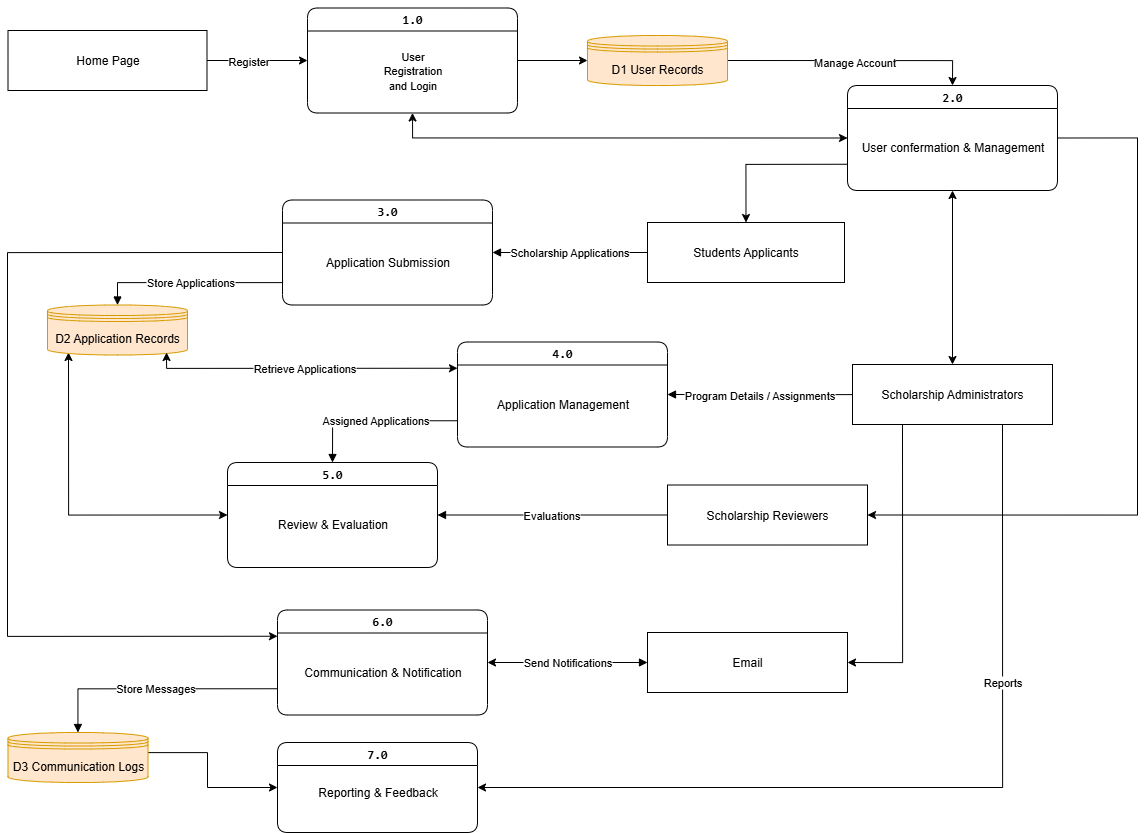

The diagram above was exported from draw.io. Its source (the exported page's mxGraphModel, read from the mxfile embedded in the PNG):
<mxGraphModel dx="2198" dy="873" grid="1" gridSize="10" guides="1" tooltips="1" connect="1" arrows="1" fold="1" page="1" pageScale="1" pageWidth="1400" pageHeight="850" background="#ffffff" math="0" shadow="0" adaptiveColors="none">
  <root>
    <mxCell id="0" />
    <mxCell id="1" parent="0" />
    <mxCell id="FBgp4W8deoS_5ttDCriT-57" style="edgeStyle=orthogonalEdgeStyle;orthogonalLoop=1;jettySize=auto;html=1;entryX=0;entryY=0.25;entryDx=0;entryDy=0;exitX=0;exitY=0.5;exitDx=0;exitDy=0;rounded=0;curved=0;" parent="1" source="FBgp4W8deoS_5ttDCriT-61" target="FBgp4W8deoS_5ttDCriT-68" edge="1">
      <mxGeometry relative="1" as="geometry">
        <mxPoint x="1080" y="540" as="sourcePoint" />
        <mxPoint x="1105" y="905" as="targetPoint" />
        <Array as="points">
          <mxPoint x="840" y="540" />
          <mxPoint x="840" y="924" />
        </Array>
      </mxGeometry>
    </mxCell>
    <mxCell id="FBgp4W8deoS_5ttDCriT-7" value="Students Applicants" style="shape=rectangle;whiteSpace=wrap;html=1;fontSize=12;rounded=0;" parent="1" vertex="1">
      <mxGeometry x="1480" y="510" width="197" height="60" as="geometry" />
    </mxCell>
    <mxCell id="FBgp4W8deoS_5ttDCriT-8" style="edgeStyle=orthogonalEdgeStyle;rounded=0;orthogonalLoop=1;jettySize=auto;html=1;exitX=0.25;exitY=1;exitDx=0;exitDy=0;entryX=1;entryY=0.5;entryDx=0;entryDy=0;" parent="1" source="FBgp4W8deoS_5ttDCriT-12" target="FBgp4W8deoS_5ttDCriT-20" edge="1">
      <mxGeometry relative="1" as="geometry">
        <Array as="points">
          <mxPoint x="1735" y="950" />
        </Array>
      </mxGeometry>
    </mxCell>
    <mxCell id="FBgp4W8deoS_5ttDCriT-9" style="edgeStyle=orthogonalEdgeStyle;rounded=0;orthogonalLoop=1;jettySize=auto;html=1;entryX=1;entryY=0.5;entryDx=0;entryDy=0;exitX=0.75;exitY=1;exitDx=0;exitDy=0;" parent="1" source="FBgp4W8deoS_5ttDCriT-12" target="FBgp4W8deoS_5ttDCriT-71" edge="1">
      <mxGeometry relative="1" as="geometry">
        <Array as="points">
          <mxPoint x="1835" y="1075" />
        </Array>
        <mxPoint x="1320" y="1070" as="targetPoint" />
      </mxGeometry>
    </mxCell>
    <mxCell id="FBgp4W8deoS_5ttDCriT-10" value="Reports" style="edgeLabel;html=1;align=center;verticalAlign=middle;resizable=0;points=[];rounded=0;" parent="FBgp4W8deoS_5ttDCriT-9" vertex="1" connectable="0">
      <mxGeometry x="-0.4259" y="-1" relative="1" as="geometry">
        <mxPoint y="1" as="offset" />
      </mxGeometry>
    </mxCell>
    <mxCell id="FBgp4W8deoS_5ttDCriT-11" style="edgeStyle=orthogonalEdgeStyle;rounded=0;orthogonalLoop=1;jettySize=auto;html=1;entryX=0.5;entryY=1;entryDx=0;entryDy=0;exitX=0.5;exitY=0;exitDx=0;exitDy=0;startArrow=classic;startFill=1;" parent="1" source="FBgp4W8deoS_5ttDCriT-12" target="FBgp4W8deoS_5ttDCriT-59" edge="1">
      <mxGeometry relative="1" as="geometry">
        <Array as="points" />
        <mxPoint x="1780" y="500" as="targetPoint" />
      </mxGeometry>
    </mxCell>
    <mxCell id="FBgp4W8deoS_5ttDCriT-12" value="Scholarship Administrators" style="shape=rectangle;whiteSpace=wrap;html=1;fontSize=12;rounded=0;" parent="1" vertex="1">
      <mxGeometry x="1685" y="652" width="200" height="60" as="geometry" />
    </mxCell>
    <mxCell id="FBgp4W8deoS_5ttDCriT-13" value="Scholarship Reviewers" style="shape=rectangle;whiteSpace=wrap;html=1;fontSize=12;rounded=0;" parent="1" vertex="1">
      <mxGeometry x="1500" y="772.5" width="200" height="60" as="geometry" />
    </mxCell>
    <mxCell id="FBgp4W8deoS_5ttDCriT-20" value="Email" style="shape=rectangle;whiteSpace=wrap;html=1;fontSize=12;rounded=0;" parent="1" vertex="1">
      <mxGeometry x="1480" y="920" width="200" height="60" as="geometry" />
    </mxCell>
    <mxCell id="FBgp4W8deoS_5ttDCriT-58" style="orthogonalLoop=1;jettySize=auto;html=1;entryX=0;entryY=0.5;entryDx=0;entryDy=0;rounded=0;startArrow=classic;startFill=1;exitX=0.15;exitY=0.95;exitDx=0;exitDy=0;exitPerimeter=0;edgeStyle=orthogonalEdgeStyle;" parent="1" source="FBgp4W8deoS_5ttDCriT-21" target="FBgp4W8deoS_5ttDCriT-65" edge="1">
      <mxGeometry relative="1" as="geometry">
        <mxPoint x="1115.0000000000005" y="802" as="targetPoint" />
        <Array as="points">
          <mxPoint x="901" y="803" />
        </Array>
      </mxGeometry>
    </mxCell>
    <mxCell id="FBgp4W8deoS_5ttDCriT-21" value="D2 Application Records" style="shape=datastore;whiteSpace=wrap;html=1;fontSize=12;fillColor=#ffe6cc;strokeColor=#d79b00;rounded=0;" parent="1" vertex="1">
      <mxGeometry x="880" y="592.5" width="140" height="50" as="geometry" />
    </mxCell>
    <mxCell id="FBgp4W8deoS_5ttDCriT-70" style="edgeStyle=orthogonalEdgeStyle;orthogonalLoop=1;jettySize=auto;html=1;entryX=0;entryY=0.5;entryDx=0;entryDy=0;rounded=0;curved=0;" parent="1" source="FBgp4W8deoS_5ttDCriT-24" target="FBgp4W8deoS_5ttDCriT-71" edge="1">
      <mxGeometry relative="1" as="geometry">
        <mxPoint x="1100" y="1070" as="targetPoint" />
        <Array as="points">
          <mxPoint x="1040" y="1040" />
          <mxPoint x="1040" y="1075" />
        </Array>
      </mxGeometry>
    </mxCell>
    <mxCell id="FBgp4W8deoS_5ttDCriT-24" value="D3 Communication Logs" style="shape=datastore;whiteSpace=wrap;html=1;fontSize=12;fillColor=#ffe6cc;strokeColor=#d79b00;rounded=0;" parent="1" vertex="1">
      <mxGeometry x="840.5" y="1020" width="140" height="50" as="geometry" />
    </mxCell>
    <mxCell id="FBgp4W8deoS_5ttDCriT-25" value="Scholarship Applications" style="endArrow=block;html=1;rounded=0;fontSize=11;entryX=1;entryY=0.5;entryDx=0;entryDy=0;" parent="1" source="FBgp4W8deoS_5ttDCriT-7" target="FBgp4W8deoS_5ttDCriT-61" edge="1">
      <mxGeometry relative="1" as="geometry">
        <mxPoint x="1380" y="560" as="targetPoint" />
      </mxGeometry>
    </mxCell>
    <mxCell id="FBgp4W8deoS_5ttDCriT-26" value="Store Applications" style="endArrow=block;html=1;rounded=0;fontSize=11;edgeStyle=orthogonalEdgeStyle;entryX=0.5;entryY=0;entryDx=0;entryDy=0;exitX=0;exitY=0.75;exitDx=0;exitDy=0;" parent="1" source="FBgp4W8deoS_5ttDCriT-61" target="FBgp4W8deoS_5ttDCriT-21" edge="1">
      <mxGeometry relative="1" as="geometry">
        <mxPoint x="1090" y="500" as="sourcePoint" />
        <mxPoint x="937" y="660" as="targetPoint" />
        <Array as="points">
          <mxPoint x="1115" y="570" />
          <mxPoint x="950" y="570" />
        </Array>
      </mxGeometry>
    </mxCell>
    <mxCell id="FBgp4W8deoS_5ttDCriT-27" value="Retrieve Applications" style="endArrow=classic;html=1;rounded=0;fontSize=11;entryX=0.85;entryY=0.95;entryDx=0;entryDy=0;exitX=0;exitY=0.25;exitDx=0;exitDy=0;endFill=1;startArrow=classic;startFill=1;entryPerimeter=0;edgeStyle=orthogonalEdgeStyle;" parent="1" source="FBgp4W8deoS_5ttDCriT-63" target="FBgp4W8deoS_5ttDCriT-21" edge="1">
      <mxGeometry relative="1" as="geometry">
        <Array as="points">
          <mxPoint x="999" y="656" />
        </Array>
        <mxPoint x="1280" y="682" as="sourcePoint" />
      </mxGeometry>
    </mxCell>
    <mxCell id="FBgp4W8deoS_5ttDCriT-28" value="Program Details / Assignments" style="endArrow=block;html=1;rounded=0;fontSize=11;edgeStyle=orthogonalEdgeStyle;" parent="1" source="FBgp4W8deoS_5ttDCriT-12" edge="1">
      <mxGeometry relative="1" as="geometry">
        <mxPoint x="1500" y="682" as="targetPoint" />
      </mxGeometry>
    </mxCell>
    <mxCell id="FBgp4W8deoS_5ttDCriT-29" value="Assigned Applications" style="endArrow=block;html=1;rounded=0;fontSize=11;edgeStyle=orthogonalEdgeStyle;exitX=0;exitY=0.75;exitDx=0;exitDy=0;entryX=0.5;entryY=0;entryDx=0;entryDy=0;" parent="1" source="FBgp4W8deoS_5ttDCriT-63" target="FBgp4W8deoS_5ttDCriT-65" edge="1">
      <mxGeometry relative="1" as="geometry">
        <mxPoint x="1260" y="740" as="sourcePoint" />
        <mxPoint x="1169.9999999999995" y="772" as="targetPoint" />
        <Array as="points">
          <mxPoint x="1165" y="708" />
        </Array>
      </mxGeometry>
    </mxCell>
    <mxCell id="FBgp4W8deoS_5ttDCriT-30" value="Evaluations" style="endArrow=block;html=1;rounded=0;fontSize=11;entryX=1;entryY=0.5;entryDx=0;entryDy=0;edgeStyle=orthogonalEdgeStyle;" parent="1" source="FBgp4W8deoS_5ttDCriT-13" target="FBgp4W8deoS_5ttDCriT-65" edge="1">
      <mxGeometry relative="1" as="geometry">
        <mxPoint x="1335.0000000000005" y="802" as="targetPoint" />
      </mxGeometry>
    </mxCell>
    <mxCell id="FBgp4W8deoS_5ttDCriT-37" value="Store Messages" style="endArrow=block;html=1;rounded=0;fontSize=11;edgeStyle=orthogonalEdgeStyle;exitX=0;exitY=0.75;exitDx=0;exitDy=0;" parent="1" source="FBgp4W8deoS_5ttDCriT-68" target="FBgp4W8deoS_5ttDCriT-24" edge="1">
      <mxGeometry relative="1" as="geometry">
        <mxPoint x="1105" y="935" as="sourcePoint" />
      </mxGeometry>
    </mxCell>
    <mxCell id="FBgp4W8deoS_5ttDCriT-38" value="Send Notifications" style="endArrow=block;html=1;rounded=0;fontSize=11;exitX=1;exitY=0.5;exitDx=0;exitDy=0;startArrow=classic;startFill=1;" parent="1" source="FBgp4W8deoS_5ttDCriT-68" target="FBgp4W8deoS_5ttDCriT-20" edge="1">
      <mxGeometry relative="1" as="geometry">
        <mxPoint x="1325" y="920" as="sourcePoint" />
      </mxGeometry>
    </mxCell>
    <mxCell id="FBgp4W8deoS_5ttDCriT-40" style="edgeStyle=orthogonalEdgeStyle;rounded=0;orthogonalLoop=1;jettySize=auto;html=1;entryX=0;entryY=0.5;entryDx=0;entryDy=0;" parent="1" source="FBgp4W8deoS_5ttDCriT-42" target="FBgp4W8deoS_5ttDCriT-54" edge="1">
      <mxGeometry relative="1" as="geometry">
        <mxPoint x="1107" y="390" as="targetPoint" />
      </mxGeometry>
    </mxCell>
    <mxCell id="FBgp4W8deoS_5ttDCriT-41" value="Register" style="edgeLabel;html=1;align=center;verticalAlign=middle;resizable=0;points=[];rounded=0;" parent="FBgp4W8deoS_5ttDCriT-40" vertex="1" connectable="0">
      <mxGeometry x="0.0041" y="-2" relative="1" as="geometry">
        <mxPoint x="-11" y="-2" as="offset" />
      </mxGeometry>
    </mxCell>
    <mxCell id="FBgp4W8deoS_5ttDCriT-42" value="Home Page" style="shape=rectangle;whiteSpace=wrap;html=1;fontSize=12;rounded=0;" parent="1" vertex="1">
      <mxGeometry x="840.5" y="318" width="199" height="60" as="geometry" />
    </mxCell>
    <mxCell id="FBgp4W8deoS_5ttDCriT-43" style="edgeStyle=orthogonalEdgeStyle;rounded=0;orthogonalLoop=1;jettySize=auto;html=1;entryX=0;entryY=0.5;entryDx=0;entryDy=0;exitX=1;exitY=0.5;exitDx=0;exitDy=0;" parent="1" source="FBgp4W8deoS_5ttDCriT-54" target="FBgp4W8deoS_5ttDCriT-50" edge="1">
      <mxGeometry relative="1" as="geometry">
        <mxPoint x="1457" y="391" as="targetPoint" />
        <mxPoint x="1327" y="390" as="sourcePoint" />
      </mxGeometry>
    </mxCell>
    <mxCell id="FBgp4W8deoS_5ttDCriT-53" style="orthogonalLoop=1;jettySize=auto;html=1;entryX=0;entryY=0.5;entryDx=0;entryDy=0;rounded=0;startArrow=classic;startFill=1;exitX=0.5;exitY=1;exitDx=0;exitDy=0;edgeStyle=orthogonalEdgeStyle;" parent="1" source="FBgp4W8deoS_5ttDCriT-54" target="FBgp4W8deoS_5ttDCriT-59" edge="1">
      <mxGeometry relative="1" as="geometry">
        <mxPoint x="1217.0909090909086" y="420" as="sourcePoint" />
        <mxPoint x="1670" y="455" as="targetPoint" />
        <Array as="points">
          <mxPoint x="1245" y="426" />
        </Array>
      </mxGeometry>
    </mxCell>
    <mxCell id="FBgp4W8deoS_5ttDCriT-45" style="edgeStyle=orthogonalEdgeStyle;rounded=0;orthogonalLoop=1;jettySize=auto;html=1;exitX=0;exitY=0.75;exitDx=0;exitDy=0;entryX=0.5;entryY=0;entryDx=0;entryDy=0;" parent="1" source="FBgp4W8deoS_5ttDCriT-59" target="FBgp4W8deoS_5ttDCriT-7" edge="1">
      <mxGeometry relative="1" as="geometry">
        <mxPoint x="1670" y="470" as="sourcePoint" />
      </mxGeometry>
    </mxCell>
    <mxCell id="FBgp4W8deoS_5ttDCriT-46" style="rounded=0;orthogonalLoop=1;jettySize=auto;html=1;entryX=1;entryY=0.5;entryDx=0;entryDy=0;exitX=1;exitY=0.5;exitDx=0;exitDy=0;edgeStyle=orthogonalEdgeStyle;" parent="1" source="FBgp4W8deoS_5ttDCriT-59" target="FBgp4W8deoS_5ttDCriT-13" edge="1">
      <mxGeometry relative="1" as="geometry">
        <Array as="points">
          <mxPoint x="1970" y="426" />
          <mxPoint x="1970" y="802" />
        </Array>
        <mxPoint x="1890" y="470" as="sourcePoint" />
      </mxGeometry>
    </mxCell>
    <mxCell id="FBgp4W8deoS_5ttDCriT-48" style="rounded=0;orthogonalLoop=1;jettySize=auto;html=1;exitX=1;exitY=0.5;exitDx=0;exitDy=0;entryX=0.5;entryY=0;entryDx=0;entryDy=0;edgeStyle=orthogonalEdgeStyle;" parent="1" source="FBgp4W8deoS_5ttDCriT-50" target="FBgp4W8deoS_5ttDCriT-59" edge="1">
      <mxGeometry relative="1" as="geometry">
        <mxPoint x="1670" y="470" as="targetPoint" />
      </mxGeometry>
    </mxCell>
    <mxCell id="FBgp4W8deoS_5ttDCriT-49" value="Manage Account" style="edgeLabel;html=1;align=center;verticalAlign=middle;resizable=0;points=[];rounded=0;" parent="FBgp4W8deoS_5ttDCriT-48" vertex="1" connectable="0">
      <mxGeometry x="-0.0055" y="-1" relative="1" as="geometry">
        <mxPoint x="1" as="offset" />
      </mxGeometry>
    </mxCell>
    <mxCell id="FBgp4W8deoS_5ttDCriT-50" value="D1 User Records" style="shape=datastore;whiteSpace=wrap;html=1;fontSize=12;fillColor=#ffe6cc;strokeColor=#d79b00;rounded=0;" parent="1" vertex="1">
      <mxGeometry x="1420" y="323" width="140" height="50" as="geometry" />
    </mxCell>
    <mxCell id="FBgp4W8deoS_5ttDCriT-54" value="&lt;pre&gt;1.0&lt;/pre&gt;" style="swimlane;whiteSpace=wrap;html=1;rounded=1;" parent="1" vertex="1">
      <mxGeometry x="1140" y="295.5" width="210" height="105" as="geometry" />
    </mxCell>
    <mxCell id="FBgp4W8deoS_5ttDCriT-56" value="&lt;span style=&quot;text-wrap-mode: wrap;&quot;&gt;&lt;font style=&quot;font-size: 11px;&quot;&gt;User Registration and Login&lt;/font&gt;&lt;/span&gt;" style="text;html=1;align=center;verticalAlign=middle;resizable=0;points=[];autosize=1;strokeColor=none;fillColor=none;" parent="FBgp4W8deoS_5ttDCriT-54" vertex="1">
      <mxGeometry x="25" y="47.5" width="160" height="30" as="geometry" />
    </mxCell>
    <mxCell id="FBgp4W8deoS_5ttDCriT-59" value="&lt;pre&gt;2.0&lt;/pre&gt;" style="swimlane;whiteSpace=wrap;html=1;rounded=1;" parent="1" vertex="1">
      <mxGeometry x="1680" y="373" width="210" height="105" as="geometry" />
    </mxCell>
    <mxCell id="FBgp4W8deoS_5ttDCriT-60" value="User confermation &amp;amp; Management" style="text;html=1;align=center;verticalAlign=middle;resizable=0;points=[];autosize=1;strokeColor=none;fillColor=none;" parent="FBgp4W8deoS_5ttDCriT-59" vertex="1">
      <mxGeometry y="47" width="210" height="30" as="geometry" />
    </mxCell>
    <mxCell id="FBgp4W8deoS_5ttDCriT-61" value="&lt;pre&gt;3.0&lt;/pre&gt;" style="swimlane;whiteSpace=wrap;html=1;rounded=1;" parent="1" vertex="1">
      <mxGeometry x="1115" y="487.5" width="210" height="105" as="geometry" />
    </mxCell>
    <mxCell id="FBgp4W8deoS_5ttDCriT-62" value="Application Submission" style="text;html=1;align=center;verticalAlign=middle;resizable=0;points=[];autosize=1;strokeColor=none;fillColor=none;" parent="FBgp4W8deoS_5ttDCriT-61" vertex="1">
      <mxGeometry x="30" y="47" width="150" height="30" as="geometry" />
    </mxCell>
    <mxCell id="FBgp4W8deoS_5ttDCriT-63" value="&lt;pre&gt;4.0&lt;/pre&gt;" style="swimlane;whiteSpace=wrap;html=1;rounded=1;" parent="1" vertex="1">
      <mxGeometry x="1290" y="629.5" width="210" height="105" as="geometry" />
    </mxCell>
    <mxCell id="FBgp4W8deoS_5ttDCriT-64" value="Application Management" style="text;html=1;align=center;verticalAlign=middle;resizable=0;points=[];autosize=1;strokeColor=none;fillColor=none;" parent="FBgp4W8deoS_5ttDCriT-63" vertex="1">
      <mxGeometry x="25" y="47" width="160" height="30" as="geometry" />
    </mxCell>
    <mxCell id="FBgp4W8deoS_5ttDCriT-65" value="&lt;pre&gt;5.0&lt;/pre&gt;" style="swimlane;whiteSpace=wrap;html=1;rounded=1;" parent="1" vertex="1">
      <mxGeometry x="1060" y="750" width="210" height="105" as="geometry" />
    </mxCell>
    <mxCell id="FBgp4W8deoS_5ttDCriT-66" value="Review &amp;amp; Evaluation" style="text;html=1;align=center;verticalAlign=middle;resizable=0;points=[];autosize=1;strokeColor=none;fillColor=none;" parent="FBgp4W8deoS_5ttDCriT-65" vertex="1">
      <mxGeometry x="40" y="47" width="130" height="30" as="geometry" />
    </mxCell>
    <mxCell id="FBgp4W8deoS_5ttDCriT-68" value="&lt;pre&gt;6.0&lt;/pre&gt;" style="swimlane;whiteSpace=wrap;html=1;rounded=1;startSize=23;" parent="1" vertex="1">
      <mxGeometry x="1110" y="897.5" width="210" height="105" as="geometry" />
    </mxCell>
    <mxCell id="FBgp4W8deoS_5ttDCriT-69" value="Communication &amp;amp; Notification" style="text;html=1;align=center;verticalAlign=middle;resizable=0;points=[];autosize=1;strokeColor=none;fillColor=none;" parent="FBgp4W8deoS_5ttDCriT-68" vertex="1">
      <mxGeometry x="15" y="47" width="180" height="30" as="geometry" />
    </mxCell>
    <mxCell id="FBgp4W8deoS_5ttDCriT-71" value="&lt;pre&gt;7.0&lt;/pre&gt;" style="swimlane;whiteSpace=wrap;html=1;rounded=1;" parent="1" vertex="1">
      <mxGeometry x="1110" y="1030" width="200" height="90" as="geometry" />
    </mxCell>
    <mxCell id="FBgp4W8deoS_5ttDCriT-72" value="Reporting &amp;amp; Feedback" style="text;html=1;align=center;verticalAlign=middle;resizable=0;points=[];autosize=1;strokeColor=none;fillColor=none;" parent="FBgp4W8deoS_5ttDCriT-71" vertex="1">
      <mxGeometry x="30" y="35" width="140" height="30" as="geometry" />
    </mxCell>
  </root>
</mxGraphModel>